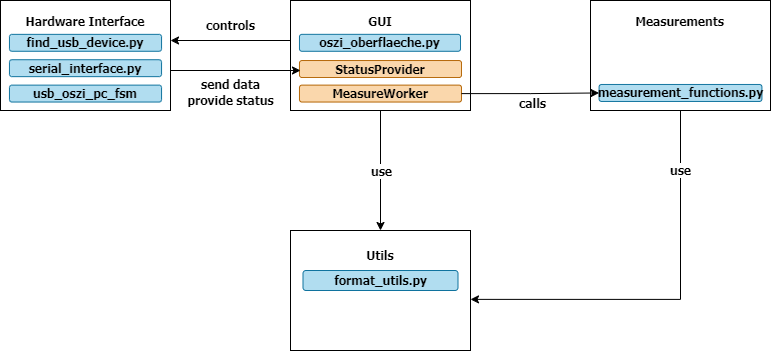

The diagram above was exported from draw.io. Its source (the exported page's mxGraphModel, read from the mxfile embedded in the PNG):
<mxGraphModel dx="1050" dy="621" grid="1" gridSize="10" guides="1" tooltips="1" connect="1" arrows="1" fold="1" page="1" pageScale="1" pageWidth="827" pageHeight="1169" math="0" shadow="0">
  <root>
    <mxCell id="0" />
    <mxCell id="1" parent="0" />
    <mxCell id="ZvZSJca6IEYEmbGlh7gg-14" value="" style="rounded=0;whiteSpace=wrap;html=1;" parent="1" vertex="1">
      <mxGeometry x="320" y="280" width="180" height="120" as="geometry" />
    </mxCell>
    <mxCell id="ZvZSJca6IEYEmbGlh7gg-15" value="&lt;font face=&quot;Tahoma&quot;&gt;&lt;b&gt;Utils&lt;/b&gt;&lt;/font&gt;" style="text;html=1;align=center;verticalAlign=middle;whiteSpace=wrap;rounded=0;" parent="1" vertex="1">
      <mxGeometry x="380" y="290" width="60" height="30" as="geometry" />
    </mxCell>
    <mxCell id="ZvZSJca6IEYEmbGlh7gg-17" value="&lt;b&gt;&lt;font face=&quot;Tahoma&quot;&gt;format_utils.py&lt;/font&gt;&lt;/b&gt;" style="rounded=1;whiteSpace=wrap;html=1;fillColor=#b1ddf0;strokeColor=#10739e;" parent="1" vertex="1">
      <mxGeometry x="332.5" y="320" width="155" height="20" as="geometry" />
    </mxCell>
    <mxCell id="ZvZSJca6IEYEmbGlh7gg-18" value="" style="group" parent="1" vertex="1" connectable="0">
      <mxGeometry x="30" y="50" width="170" height="110" as="geometry" />
    </mxCell>
    <mxCell id="ZvZSJca6IEYEmbGlh7gg-9" value="" style="rounded=0;whiteSpace=wrap;html=1;" parent="ZvZSJca6IEYEmbGlh7gg-18" vertex="1">
      <mxGeometry width="170" height="110" as="geometry" />
    </mxCell>
    <mxCell id="ZvZSJca6IEYEmbGlh7gg-10" value="&lt;font face=&quot;Tahoma&quot;&gt;&lt;b&gt;Hardware Interface&lt;/b&gt;&lt;/font&gt;" style="text;html=1;align=center;verticalAlign=middle;whiteSpace=wrap;rounded=0;" parent="ZvZSJca6IEYEmbGlh7gg-18" vertex="1">
      <mxGeometry x="17.894736842105264" y="8.461538461538462" width="134.21052631578948" height="25.384615384615383" as="geometry" />
    </mxCell>
    <mxCell id="ZvZSJca6IEYEmbGlh7gg-11" value="&lt;b&gt;&lt;font face=&quot;Tahoma&quot;&gt;find_usb_device.py&lt;/font&gt;&lt;/b&gt;" style="rounded=1;whiteSpace=wrap;html=1;fillColor=#b1ddf0;strokeColor=#10739e;" parent="ZvZSJca6IEYEmbGlh7gg-18" vertex="1">
      <mxGeometry x="8.947368421052632" y="33.84615384615385" width="152.10526315789474" height="16.923076923076923" as="geometry" />
    </mxCell>
    <mxCell id="ZvZSJca6IEYEmbGlh7gg-12" value="&lt;b&gt;&lt;font face=&quot;Tahoma&quot;&gt;serial_interface.py&lt;/font&gt;&lt;/b&gt;" style="rounded=1;whiteSpace=wrap;html=1;fillColor=#b1ddf0;strokeColor=#10739e;" parent="ZvZSJca6IEYEmbGlh7gg-18" vertex="1">
      <mxGeometry x="8.947368421052632" y="59.23076923076923" width="152.10526315789474" height="16.923076923076923" as="geometry" />
    </mxCell>
    <mxCell id="ZvZSJca6IEYEmbGlh7gg-13" value="&lt;b&gt;&lt;font face=&quot;Tahoma&quot;&gt;usb_oszi_pc_fsm&lt;/font&gt;&lt;/b&gt;" style="rounded=1;whiteSpace=wrap;html=1;fillColor=#b1ddf0;strokeColor=#10739e;" parent="ZvZSJca6IEYEmbGlh7gg-18" vertex="1">
      <mxGeometry x="8.947368421052632" y="84.61538461538461" width="152.10526315789474" height="16.923076923076923" as="geometry" />
    </mxCell>
    <mxCell id="ZvZSJca6IEYEmbGlh7gg-19" value="" style="group" parent="1" vertex="1" connectable="0">
      <mxGeometry x="320" y="50" width="180" height="110" as="geometry" />
    </mxCell>
    <mxCell id="ZvZSJca6IEYEmbGlh7gg-1" value="" style="rounded=0;whiteSpace=wrap;html=1;" parent="ZvZSJca6IEYEmbGlh7gg-19" vertex="1">
      <mxGeometry width="180" height="110" as="geometry" />
    </mxCell>
    <mxCell id="ZvZSJca6IEYEmbGlh7gg-2" value="&lt;font face=&quot;Tahoma&quot;&gt;&lt;b&gt;GUI&lt;/b&gt;&lt;/font&gt;" style="text;html=1;align=center;verticalAlign=middle;whiteSpace=wrap;rounded=0;" parent="ZvZSJca6IEYEmbGlh7gg-19" vertex="1">
      <mxGeometry x="63" y="8.461538461538462" width="54" height="25.384615384615383" as="geometry" />
    </mxCell>
    <mxCell id="ZvZSJca6IEYEmbGlh7gg-3" value="&lt;font face=&quot;Tahoma&quot;&gt;&lt;b&gt;oszi_oberflaeche.py&lt;/b&gt;&lt;/font&gt;" style="rounded=1;whiteSpace=wrap;html=1;fillColor=#b1ddf0;strokeColor=#10739e;" parent="ZvZSJca6IEYEmbGlh7gg-19" vertex="1">
      <mxGeometry x="9" y="33.85" width="161" height="16.92" as="geometry" />
    </mxCell>
    <mxCell id="ZvZSJca6IEYEmbGlh7gg-5" value="&lt;font face=&quot;Tahoma&quot;&gt;&lt;b&gt;MeasureWorker&lt;/b&gt;&lt;/font&gt;" style="rounded=1;whiteSpace=wrap;html=1;fillColor=#fad7ac;strokeColor=#b46504;" parent="ZvZSJca6IEYEmbGlh7gg-19" vertex="1">
      <mxGeometry x="9" y="84.61538461538461" width="162" height="16.923076923076923" as="geometry" />
    </mxCell>
    <mxCell id="ZvZSJca6IEYEmbGlh7gg-16" value="&lt;font face=&quot;Tahoma&quot;&gt;&lt;b&gt;StatusProvider&lt;/b&gt;&lt;/font&gt;" style="rounded=1;whiteSpace=wrap;html=1;fillColor=#fad7ac;strokeColor=#b46504;" parent="ZvZSJca6IEYEmbGlh7gg-19" vertex="1">
      <mxGeometry x="9" y="60.07692307692307" width="162" height="16.923076923076923" as="geometry" />
    </mxCell>
    <mxCell id="ZvZSJca6IEYEmbGlh7gg-20" value="" style="group" parent="1" vertex="1" connectable="0">
      <mxGeometry x="620" y="50" width="180" height="110" as="geometry" />
    </mxCell>
    <mxCell id="ZvZSJca6IEYEmbGlh7gg-6" value="" style="rounded=0;whiteSpace=wrap;html=1;" parent="ZvZSJca6IEYEmbGlh7gg-20" vertex="1">
      <mxGeometry width="180" height="110" as="geometry" />
    </mxCell>
    <mxCell id="ZvZSJca6IEYEmbGlh7gg-7" value="&lt;b&gt;&lt;font face=&quot;Tahoma&quot;&gt;Measurements&lt;/font&gt;&lt;/b&gt;" style="text;html=1;align=center;verticalAlign=middle;whiteSpace=wrap;rounded=0;" parent="ZvZSJca6IEYEmbGlh7gg-20" vertex="1">
      <mxGeometry x="51.42857142857142" y="8.461538461538462" width="77.14285714285714" height="25.384615384615383" as="geometry" />
    </mxCell>
    <mxCell id="ZvZSJca6IEYEmbGlh7gg-8" value="&lt;b&gt;&lt;font face=&quot;Tahoma&quot;&gt;measurement_functions.py&lt;/font&gt;&lt;/b&gt;" style="rounded=1;whiteSpace=wrap;html=1;fillColor=#b1ddf0;strokeColor=#10739e;" parent="ZvZSJca6IEYEmbGlh7gg-20" vertex="1">
      <mxGeometry x="8.571428571428571" y="83.99846153846154" width="162.85714285714283" height="16.923076923076923" as="geometry" />
    </mxCell>
    <mxCell id="ZvZSJca6IEYEmbGlh7gg-23" style="edgeStyle=orthogonalEdgeStyle;rounded=0;orthogonalLoop=1;jettySize=auto;html=1;entryX=0.5;entryY=0;entryDx=0;entryDy=0;" parent="1" source="ZvZSJca6IEYEmbGlh7gg-1" target="ZvZSJca6IEYEmbGlh7gg-14" edge="1">
      <mxGeometry relative="1" as="geometry" />
    </mxCell>
    <mxCell id="ZvZSJca6IEYEmbGlh7gg-35" value="&lt;font face=&quot;Tahoma&quot; style=&quot;font-size: 12px;&quot;&gt;&lt;b&gt;use&lt;/b&gt;&lt;/font&gt;" style="edgeLabel;html=1;align=center;verticalAlign=middle;resizable=0;points=[];" parent="ZvZSJca6IEYEmbGlh7gg-23" vertex="1" connectable="0">
      <mxGeometry x="-0.1352" y="-1" relative="1" as="geometry">
        <mxPoint x="1" y="8" as="offset" />
      </mxGeometry>
    </mxCell>
    <mxCell id="ZvZSJca6IEYEmbGlh7gg-25" style="edgeStyle=orthogonalEdgeStyle;rounded=0;orthogonalLoop=1;jettySize=auto;html=1;entryX=1;entryY=0.574;entryDx=0;entryDy=0;entryPerimeter=0;" parent="1" source="ZvZSJca6IEYEmbGlh7gg-6" target="ZvZSJca6IEYEmbGlh7gg-14" edge="1">
      <mxGeometry relative="1" as="geometry">
        <Array as="points">
          <mxPoint x="710" y="349" />
        </Array>
      </mxGeometry>
    </mxCell>
    <mxCell id="ZvZSJca6IEYEmbGlh7gg-34" value="&lt;font face=&quot;Tahoma&quot; style=&quot;font-size: 12px;&quot;&gt;&lt;b&gt;use&lt;/b&gt;&lt;/font&gt;" style="edgeLabel;html=1;align=center;verticalAlign=middle;resizable=0;points=[];" parent="ZvZSJca6IEYEmbGlh7gg-25" vertex="1" connectable="0">
      <mxGeometry x="0.1483" y="-3" relative="1" as="geometry">
        <mxPoint x="40" y="-126" as="offset" />
      </mxGeometry>
    </mxCell>
    <mxCell id="ZvZSJca6IEYEmbGlh7gg-30" value="" style="endArrow=classic;html=1;rounded=0;exitX=0;exitY=0.727;exitDx=0;exitDy=0;exitPerimeter=0;entryX=1;entryY=0.727;entryDx=0;entryDy=0;entryPerimeter=0;" parent="1" edge="1">
      <mxGeometry width="50" height="50" relative="1" as="geometry">
        <mxPoint x="320" y="90.00000000000003" as="sourcePoint" />
        <mxPoint x="200" y="90.00000000000003" as="targetPoint" />
      </mxGeometry>
    </mxCell>
    <mxCell id="ZvZSJca6IEYEmbGlh7gg-31" value="&lt;font face=&quot;Tahoma&quot;&gt;&lt;b&gt;controls&lt;/b&gt;&lt;/font&gt;" style="text;html=1;align=center;verticalAlign=middle;resizable=0;points=[];autosize=1;strokeColor=none;fillColor=none;" parent="1" vertex="1">
      <mxGeometry x="225" y="60" width="70" height="30" as="geometry" />
    </mxCell>
    <mxCell id="ZvZSJca6IEYEmbGlh7gg-32" style="edgeStyle=orthogonalEdgeStyle;rounded=0;orthogonalLoop=1;jettySize=auto;html=1;entryX=0;entryY=0.5;entryDx=0;entryDy=0;" parent="1" source="ZvZSJca6IEYEmbGlh7gg-5" target="ZvZSJca6IEYEmbGlh7gg-8" edge="1">
      <mxGeometry relative="1" as="geometry" />
    </mxCell>
    <mxCell id="ZvZSJca6IEYEmbGlh7gg-33" value="&lt;b&gt;&lt;font style=&quot;font-size: 12px;&quot; face=&quot;Tahoma&quot;&gt;calls&lt;/font&gt;&lt;/b&gt;" style="edgeLabel;html=1;align=center;verticalAlign=middle;resizable=0;points=[];" parent="ZvZSJca6IEYEmbGlh7gg-32" vertex="1" connectable="0">
      <mxGeometry x="-0.2254" relative="1" as="geometry">
        <mxPoint x="16" y="9" as="offset" />
      </mxGeometry>
    </mxCell>
    <mxCell id="ZvZSJca6IEYEmbGlh7gg-37" value="" style="endArrow=classic;html=1;rounded=0;entryX=0;entryY=0.5;entryDx=0;entryDy=0;" parent="1" edge="1">
      <mxGeometry width="50" height="50" relative="1" as="geometry">
        <mxPoint x="200" y="120" as="sourcePoint" />
        <mxPoint x="330" y="119.99846153846156" as="targetPoint" />
      </mxGeometry>
    </mxCell>
    <mxCell id="ZvZSJca6IEYEmbGlh7gg-38" value="&lt;font style=&quot;font-size: 12px;&quot; face=&quot;Tahoma&quot;&gt;&lt;b&gt;send data&lt;/b&gt;&lt;/font&gt;&lt;div&gt;&lt;font style=&quot;font-size: 12px;&quot; face=&quot;Tahoma&quot;&gt;&lt;b&gt;provide status&lt;/b&gt;&lt;/font&gt;&lt;/div&gt;" style="edgeLabel;html=1;align=center;verticalAlign=middle;resizable=0;points=[];" parent="ZvZSJca6IEYEmbGlh7gg-37" vertex="1" connectable="0">
      <mxGeometry x="-0.1003" relative="1" as="geometry">
        <mxPoint x="2" y="22" as="offset" />
      </mxGeometry>
    </mxCell>
  </root>
</mxGraphModel>